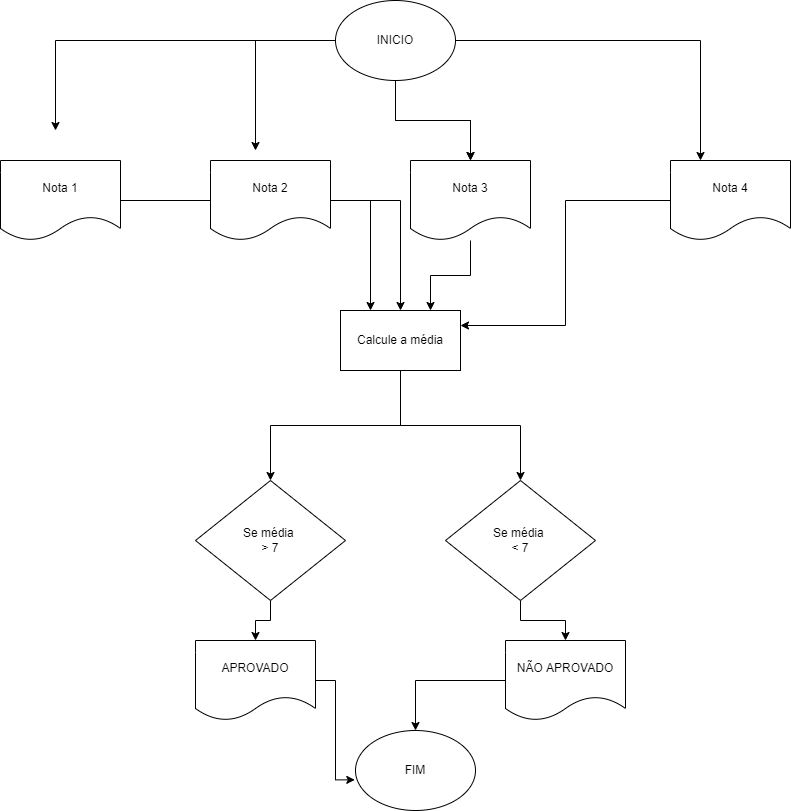

The diagram above was exported from draw.io. Its source (the exported page's mxGraphModel, read from the mxfile embedded in the PNG):
<mxGraphModel dx="764" dy="451" grid="1" gridSize="10" guides="1" tooltips="1" connect="1" arrows="1" fold="1" page="1" pageScale="1" pageWidth="1169" pageHeight="827" math="0" shadow="0">
  <root>
    <mxCell id="0" />
    <mxCell id="1" parent="0" />
    <mxCell id="27yrDf7wonD8ptp1Uv_z-7" value="" style="edgeStyle=orthogonalEdgeStyle;rounded=0;orthogonalLoop=1;jettySize=auto;html=1;" edge="1" parent="1" source="27yrDf7wonD8ptp1Uv_z-1" target="27yrDf7wonD8ptp1Uv_z-4">
      <mxGeometry relative="1" as="geometry" />
    </mxCell>
    <mxCell id="27yrDf7wonD8ptp1Uv_z-8" value="" style="edgeStyle=orthogonalEdgeStyle;rounded=0;orthogonalLoop=1;jettySize=auto;html=1;" edge="1" parent="1" source="27yrDf7wonD8ptp1Uv_z-1" target="27yrDf7wonD8ptp1Uv_z-4">
      <mxGeometry relative="1" as="geometry" />
    </mxCell>
    <mxCell id="27yrDf7wonD8ptp1Uv_z-9" style="edgeStyle=orthogonalEdgeStyle;rounded=0;orthogonalLoop=1;jettySize=auto;html=1;" edge="1" parent="1" source="27yrDf7wonD8ptp1Uv_z-1">
      <mxGeometry relative="1" as="geometry">
        <mxPoint x="240" y="140" as="targetPoint" />
      </mxGeometry>
    </mxCell>
    <mxCell id="27yrDf7wonD8ptp1Uv_z-10" style="edgeStyle=orthogonalEdgeStyle;rounded=0;orthogonalLoop=1;jettySize=auto;html=1;" edge="1" parent="1" source="27yrDf7wonD8ptp1Uv_z-1">
      <mxGeometry relative="1" as="geometry">
        <mxPoint x="440" y="160" as="targetPoint" />
      </mxGeometry>
    </mxCell>
    <mxCell id="27yrDf7wonD8ptp1Uv_z-11" style="edgeStyle=orthogonalEdgeStyle;rounded=0;orthogonalLoop=1;jettySize=auto;html=1;entryX=0.25;entryY=0;entryDx=0;entryDy=0;" edge="1" parent="1" source="27yrDf7wonD8ptp1Uv_z-1" target="27yrDf7wonD8ptp1Uv_z-5">
      <mxGeometry relative="1" as="geometry" />
    </mxCell>
    <mxCell id="27yrDf7wonD8ptp1Uv_z-1" value="INICIO" style="ellipse;whiteSpace=wrap;html=1;" vertex="1" parent="1">
      <mxGeometry x="520" y="10" width="120" height="80" as="geometry" />
    </mxCell>
    <mxCell id="27yrDf7wonD8ptp1Uv_z-13" style="edgeStyle=orthogonalEdgeStyle;rounded=0;orthogonalLoop=1;jettySize=auto;html=1;" edge="1" parent="1" source="27yrDf7wonD8ptp1Uv_z-2" target="27yrDf7wonD8ptp1Uv_z-12">
      <mxGeometry relative="1" as="geometry" />
    </mxCell>
    <mxCell id="27yrDf7wonD8ptp1Uv_z-2" value="Nota 1" style="shape=document;whiteSpace=wrap;html=1;boundedLbl=1;" vertex="1" parent="1">
      <mxGeometry x="185" y="170" width="120" height="80" as="geometry" />
    </mxCell>
    <mxCell id="27yrDf7wonD8ptp1Uv_z-14" style="edgeStyle=orthogonalEdgeStyle;rounded=0;orthogonalLoop=1;jettySize=auto;html=1;entryX=0.25;entryY=0;entryDx=0;entryDy=0;" edge="1" parent="1" source="27yrDf7wonD8ptp1Uv_z-3" target="27yrDf7wonD8ptp1Uv_z-12">
      <mxGeometry relative="1" as="geometry" />
    </mxCell>
    <mxCell id="27yrDf7wonD8ptp1Uv_z-3" value="Nota 2" style="shape=document;whiteSpace=wrap;html=1;boundedLbl=1;" vertex="1" parent="1">
      <mxGeometry x="395" y="170" width="120" height="80" as="geometry" />
    </mxCell>
    <mxCell id="27yrDf7wonD8ptp1Uv_z-15" style="edgeStyle=orthogonalEdgeStyle;rounded=0;orthogonalLoop=1;jettySize=auto;html=1;entryX=0.75;entryY=0;entryDx=0;entryDy=0;" edge="1" parent="1" source="27yrDf7wonD8ptp1Uv_z-4" target="27yrDf7wonD8ptp1Uv_z-12">
      <mxGeometry relative="1" as="geometry" />
    </mxCell>
    <mxCell id="27yrDf7wonD8ptp1Uv_z-4" value="Nota 3" style="shape=document;whiteSpace=wrap;html=1;boundedLbl=1;" vertex="1" parent="1">
      <mxGeometry x="595" y="170" width="120" height="80" as="geometry" />
    </mxCell>
    <mxCell id="27yrDf7wonD8ptp1Uv_z-16" style="edgeStyle=orthogonalEdgeStyle;rounded=0;orthogonalLoop=1;jettySize=auto;html=1;entryX=1;entryY=0.25;entryDx=0;entryDy=0;" edge="1" parent="1" source="27yrDf7wonD8ptp1Uv_z-5" target="27yrDf7wonD8ptp1Uv_z-12">
      <mxGeometry relative="1" as="geometry" />
    </mxCell>
    <mxCell id="27yrDf7wonD8ptp1Uv_z-5" value="Nota 4" style="shape=document;whiteSpace=wrap;html=1;boundedLbl=1;" vertex="1" parent="1">
      <mxGeometry x="855" y="170" width="120" height="80" as="geometry" />
    </mxCell>
    <mxCell id="27yrDf7wonD8ptp1Uv_z-20" style="edgeStyle=orthogonalEdgeStyle;rounded=0;orthogonalLoop=1;jettySize=auto;html=1;" edge="1" parent="1" source="27yrDf7wonD8ptp1Uv_z-12" target="27yrDf7wonD8ptp1Uv_z-17">
      <mxGeometry relative="1" as="geometry" />
    </mxCell>
    <mxCell id="27yrDf7wonD8ptp1Uv_z-21" style="edgeStyle=orthogonalEdgeStyle;rounded=0;orthogonalLoop=1;jettySize=auto;html=1;" edge="1" parent="1" source="27yrDf7wonD8ptp1Uv_z-12" target="27yrDf7wonD8ptp1Uv_z-18">
      <mxGeometry relative="1" as="geometry" />
    </mxCell>
    <mxCell id="27yrDf7wonD8ptp1Uv_z-12" value="Calcule a média" style="rounded=0;whiteSpace=wrap;html=1;" vertex="1" parent="1">
      <mxGeometry x="525" y="320" width="120" height="60" as="geometry" />
    </mxCell>
    <mxCell id="27yrDf7wonD8ptp1Uv_z-24" value="" style="edgeStyle=orthogonalEdgeStyle;rounded=0;orthogonalLoop=1;jettySize=auto;html=1;" edge="1" parent="1" source="27yrDf7wonD8ptp1Uv_z-17" target="27yrDf7wonD8ptp1Uv_z-22">
      <mxGeometry relative="1" as="geometry" />
    </mxCell>
    <mxCell id="27yrDf7wonD8ptp1Uv_z-17" value="Se média&amp;nbsp;&lt;br&gt;&amp;gt; 7" style="rhombus;whiteSpace=wrap;html=1;" vertex="1" parent="1">
      <mxGeometry x="380" y="490" width="150" height="120" as="geometry" />
    </mxCell>
    <mxCell id="27yrDf7wonD8ptp1Uv_z-25" value="" style="edgeStyle=orthogonalEdgeStyle;rounded=0;orthogonalLoop=1;jettySize=auto;html=1;" edge="1" parent="1" source="27yrDf7wonD8ptp1Uv_z-18" target="27yrDf7wonD8ptp1Uv_z-23">
      <mxGeometry relative="1" as="geometry" />
    </mxCell>
    <mxCell id="27yrDf7wonD8ptp1Uv_z-18" value="Se média&amp;nbsp;&lt;br&gt;&amp;lt; 7" style="rhombus;whiteSpace=wrap;html=1;" vertex="1" parent="1">
      <mxGeometry x="630" y="490" width="150" height="120" as="geometry" />
    </mxCell>
    <mxCell id="27yrDf7wonD8ptp1Uv_z-27" style="edgeStyle=orthogonalEdgeStyle;rounded=0;orthogonalLoop=1;jettySize=auto;html=1;entryX=-0.006;entryY=0.617;entryDx=0;entryDy=0;entryPerimeter=0;" edge="1" parent="1" source="27yrDf7wonD8ptp1Uv_z-22" target="27yrDf7wonD8ptp1Uv_z-26">
      <mxGeometry relative="1" as="geometry" />
    </mxCell>
    <mxCell id="27yrDf7wonD8ptp1Uv_z-22" value="APROVADO" style="shape=document;whiteSpace=wrap;html=1;boundedLbl=1;" vertex="1" parent="1">
      <mxGeometry x="380" y="650" width="120" height="80" as="geometry" />
    </mxCell>
    <mxCell id="27yrDf7wonD8ptp1Uv_z-28" style="edgeStyle=orthogonalEdgeStyle;rounded=0;orthogonalLoop=1;jettySize=auto;html=1;" edge="1" parent="1" source="27yrDf7wonD8ptp1Uv_z-23" target="27yrDf7wonD8ptp1Uv_z-26">
      <mxGeometry relative="1" as="geometry" />
    </mxCell>
    <mxCell id="27yrDf7wonD8ptp1Uv_z-23" value="NÃO APROVADO" style="shape=document;whiteSpace=wrap;html=1;boundedLbl=1;" vertex="1" parent="1">
      <mxGeometry x="690" y="650" width="120" height="80" as="geometry" />
    </mxCell>
    <mxCell id="27yrDf7wonD8ptp1Uv_z-26" value="FIM" style="ellipse;whiteSpace=wrap;html=1;" vertex="1" parent="1">
      <mxGeometry x="540" y="740" width="120" height="80" as="geometry" />
    </mxCell>
  </root>
</mxGraphModel>